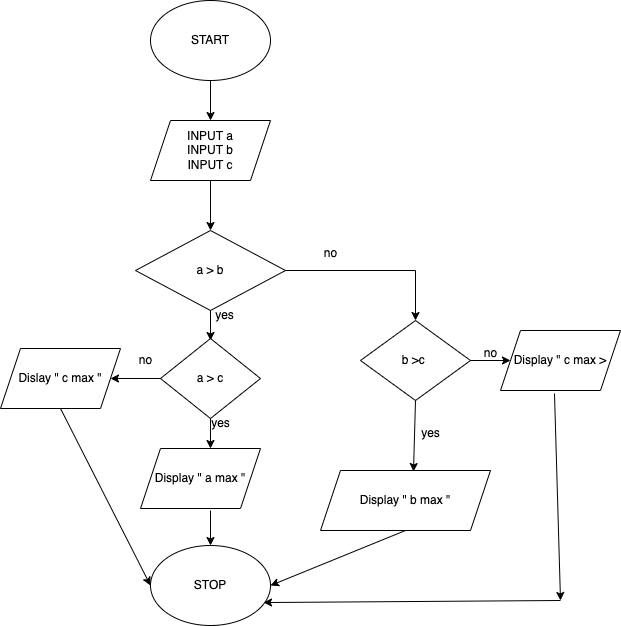

The diagram above was exported from draw.io. Its source (the exported page's mxGraphModel, read from the mxfile embedded in the PNG):
<mxGraphModel dx="1434" dy="771" grid="1" gridSize="10" guides="1" tooltips="1" connect="1" arrows="1" fold="1" page="1" pageScale="1" pageWidth="827" pageHeight="1169" math="0" shadow="0">
  <root>
    <mxCell id="0" />
    <mxCell id="1" parent="0" />
    <mxCell id="wRUBYQpKb_Fd2VnN-hmw-1" value="START" style="ellipse;whiteSpace=wrap;html=1;" vertex="1" parent="1">
      <mxGeometry x="340" y="40" width="120" height="80" as="geometry" />
    </mxCell>
    <mxCell id="wRUBYQpKb_Fd2VnN-hmw-2" value="INPUT a&lt;br&gt;INPUT b&lt;br&gt;INPUT c" style="shape=parallelogram;perimeter=parallelogramPerimeter;whiteSpace=wrap;html=1;fixedSize=1;" vertex="1" parent="1">
      <mxGeometry x="340" y="160" width="120" height="60" as="geometry" />
    </mxCell>
    <mxCell id="wRUBYQpKb_Fd2VnN-hmw-12" style="edgeStyle=orthogonalEdgeStyle;rounded=0;orthogonalLoop=1;jettySize=auto;html=1;" edge="1" parent="1" source="wRUBYQpKb_Fd2VnN-hmw-4" target="wRUBYQpKb_Fd2VnN-hmw-6">
      <mxGeometry relative="1" as="geometry" />
    </mxCell>
    <mxCell id="wRUBYQpKb_Fd2VnN-hmw-4" value="a &amp;gt; b" style="rhombus;whiteSpace=wrap;html=1;" vertex="1" parent="1">
      <mxGeometry x="325" y="270" width="150" height="80" as="geometry" />
    </mxCell>
    <mxCell id="wRUBYQpKb_Fd2VnN-hmw-5" value="Display &quot; a max &quot;" style="shape=parallelogram;perimeter=parallelogramPerimeter;whiteSpace=wrap;html=1;fixedSize=1;" vertex="1" parent="1">
      <mxGeometry x="330" y="488" width="120" height="60" as="geometry" />
    </mxCell>
    <mxCell id="wRUBYQpKb_Fd2VnN-hmw-6" value="b &amp;gt;c&amp;nbsp;" style="rhombus;whiteSpace=wrap;html=1;" vertex="1" parent="1">
      <mxGeometry x="550" y="360" width="110" height="80" as="geometry" />
    </mxCell>
    <mxCell id="wRUBYQpKb_Fd2VnN-hmw-7" value="Display &quot; b max &quot;" style="shape=parallelogram;perimeter=parallelogramPerimeter;whiteSpace=wrap;html=1;fixedSize=1;" vertex="1" parent="1">
      <mxGeometry x="510" y="510" width="170" height="60" as="geometry" />
    </mxCell>
    <mxCell id="wRUBYQpKb_Fd2VnN-hmw-8" value="Display &quot; c max &amp;gt;" style="shape=parallelogram;perimeter=parallelogramPerimeter;whiteSpace=wrap;html=1;fixedSize=1;" vertex="1" parent="1">
      <mxGeometry x="690" y="370" width="120" height="60" as="geometry" />
    </mxCell>
    <mxCell id="wRUBYQpKb_Fd2VnN-hmw-9" value="" style="endArrow=classic;html=1;rounded=0;exitX=0.5;exitY=1;exitDx=0;exitDy=0;entryX=0.5;entryY=0;entryDx=0;entryDy=0;" edge="1" parent="1" source="wRUBYQpKb_Fd2VnN-hmw-1" target="wRUBYQpKb_Fd2VnN-hmw-2">
      <mxGeometry width="50" height="50" relative="1" as="geometry">
        <mxPoint x="530" y="180" as="sourcePoint" />
        <mxPoint x="580" y="130" as="targetPoint" />
      </mxGeometry>
    </mxCell>
    <mxCell id="wRUBYQpKb_Fd2VnN-hmw-10" value="" style="endArrow=classic;html=1;rounded=0;exitX=0.5;exitY=1;exitDx=0;exitDy=0;entryX=0.5;entryY=0;entryDx=0;entryDy=0;" edge="1" parent="1" source="wRUBYQpKb_Fd2VnN-hmw-2">
      <mxGeometry width="50" height="50" relative="1" as="geometry">
        <mxPoint x="490" y="240" as="sourcePoint" />
        <mxPoint x="400" y="270" as="targetPoint" />
      </mxGeometry>
    </mxCell>
    <mxCell id="wRUBYQpKb_Fd2VnN-hmw-13" value="" style="endArrow=classic;html=1;rounded=0;exitX=0.5;exitY=1;exitDx=0;exitDy=0;" edge="1" parent="1" source="wRUBYQpKb_Fd2VnN-hmw-4">
      <mxGeometry width="50" height="50" relative="1" as="geometry">
        <mxPoint x="210" y="450" as="sourcePoint" />
        <mxPoint x="400" y="380" as="targetPoint" />
      </mxGeometry>
    </mxCell>
    <mxCell id="wRUBYQpKb_Fd2VnN-hmw-14" value="" style="endArrow=classic;html=1;rounded=0;entryX=0;entryY=0.5;entryDx=0;entryDy=0;" edge="1" parent="1" target="wRUBYQpKb_Fd2VnN-hmw-8">
      <mxGeometry width="50" height="50" relative="1" as="geometry">
        <mxPoint x="660" y="400" as="sourcePoint" />
        <mxPoint x="710" y="350" as="targetPoint" />
      </mxGeometry>
    </mxCell>
    <mxCell id="wRUBYQpKb_Fd2VnN-hmw-15" value="" style="endArrow=classic;html=1;rounded=0;exitX=0.5;exitY=1;exitDx=0;exitDy=0;entryX=0.547;entryY=0.017;entryDx=0;entryDy=0;entryPerimeter=0;" edge="1" parent="1" source="wRUBYQpKb_Fd2VnN-hmw-6" target="wRUBYQpKb_Fd2VnN-hmw-7">
      <mxGeometry width="50" height="50" relative="1" as="geometry">
        <mxPoint x="650" y="310" as="sourcePoint" />
        <mxPoint x="700" y="260" as="targetPoint" />
      </mxGeometry>
    </mxCell>
    <mxCell id="wRUBYQpKb_Fd2VnN-hmw-16" value="STOP" style="ellipse;whiteSpace=wrap;html=1;" vertex="1" parent="1">
      <mxGeometry x="340" y="585" width="120" height="80" as="geometry" />
    </mxCell>
    <mxCell id="wRUBYQpKb_Fd2VnN-hmw-17" value="" style="endArrow=classic;html=1;rounded=0;entryX=0.5;entryY=0;entryDx=0;entryDy=0;" edge="1" parent="1" target="wRUBYQpKb_Fd2VnN-hmw-16">
      <mxGeometry width="50" height="50" relative="1" as="geometry">
        <mxPoint x="400" y="550" as="sourcePoint" />
        <mxPoint x="280" y="560" as="targetPoint" />
      </mxGeometry>
    </mxCell>
    <mxCell id="wRUBYQpKb_Fd2VnN-hmw-19" value="" style="endArrow=classic;html=1;rounded=0;exitX=0.45;exitY=1.05;exitDx=0;exitDy=0;exitPerimeter=0;" edge="1" parent="1" source="wRUBYQpKb_Fd2VnN-hmw-8">
      <mxGeometry width="50" height="50" relative="1" as="geometry">
        <mxPoint x="740" y="540" as="sourcePoint" />
        <mxPoint x="750" y="640" as="targetPoint" />
      </mxGeometry>
    </mxCell>
    <mxCell id="wRUBYQpKb_Fd2VnN-hmw-20" value="" style="endArrow=classic;html=1;rounded=0;entryX=0.942;entryY=0.713;entryDx=0;entryDy=0;entryPerimeter=0;" edge="1" parent="1" target="wRUBYQpKb_Fd2VnN-hmw-16">
      <mxGeometry width="50" height="50" relative="1" as="geometry">
        <mxPoint x="750" y="640" as="sourcePoint" />
        <mxPoint x="420" y="770" as="targetPoint" />
      </mxGeometry>
    </mxCell>
    <mxCell id="wRUBYQpKb_Fd2VnN-hmw-21" value="" style="endArrow=classic;html=1;rounded=0;exitX=0.5;exitY=1;exitDx=0;exitDy=0;entryX=1;entryY=0.5;entryDx=0;entryDy=0;" edge="1" parent="1" source="wRUBYQpKb_Fd2VnN-hmw-7" target="wRUBYQpKb_Fd2VnN-hmw-16">
      <mxGeometry width="50" height="50" relative="1" as="geometry">
        <mxPoint x="610" y="800" as="sourcePoint" />
        <mxPoint x="595" y="640" as="targetPoint" />
      </mxGeometry>
    </mxCell>
    <mxCell id="wRUBYQpKb_Fd2VnN-hmw-24" value="no" style="text;html=1;align=center;verticalAlign=middle;resizable=0;points=[];autosize=1;strokeColor=none;fillColor=none;" vertex="1" parent="1">
      <mxGeometry x="500" y="278" width="40" height="30" as="geometry" />
    </mxCell>
    <mxCell id="wRUBYQpKb_Fd2VnN-hmw-25" value="yes" style="text;html=1;align=center;verticalAlign=middle;resizable=0;points=[];autosize=1;strokeColor=none;fillColor=none;" vertex="1" parent="1">
      <mxGeometry x="394" y="340" width="40" height="30" as="geometry" />
    </mxCell>
    <mxCell id="wRUBYQpKb_Fd2VnN-hmw-26" value="no" style="text;html=1;align=center;verticalAlign=middle;resizable=0;points=[];autosize=1;strokeColor=none;fillColor=none;" vertex="1" parent="1">
      <mxGeometry x="660" y="378" width="40" height="30" as="geometry" />
    </mxCell>
    <mxCell id="wRUBYQpKb_Fd2VnN-hmw-28" value="yes" style="text;html=1;align=center;verticalAlign=middle;resizable=0;points=[];autosize=1;strokeColor=none;fillColor=none;" vertex="1" parent="1">
      <mxGeometry x="600" y="458" width="40" height="30" as="geometry" />
    </mxCell>
    <mxCell id="wRUBYQpKb_Fd2VnN-hmw-29" value="a &amp;gt; c" style="rhombus;whiteSpace=wrap;html=1;" vertex="1" parent="1">
      <mxGeometry x="350" y="378" width="100" height="80" as="geometry" />
    </mxCell>
    <mxCell id="wRUBYQpKb_Fd2VnN-hmw-30" value="" style="endArrow=classic;html=1;rounded=0;exitX=0.5;exitY=1;exitDx=0;exitDy=0;entryX=0.583;entryY=0;entryDx=0;entryDy=0;entryPerimeter=0;" edge="1" parent="1" source="wRUBYQpKb_Fd2VnN-hmw-29" target="wRUBYQpKb_Fd2VnN-hmw-5">
      <mxGeometry width="50" height="50" relative="1" as="geometry">
        <mxPoint x="290" y="490" as="sourcePoint" />
        <mxPoint x="340" y="440" as="targetPoint" />
      </mxGeometry>
    </mxCell>
    <mxCell id="wRUBYQpKb_Fd2VnN-hmw-33" value="yes" style="text;html=1;align=center;verticalAlign=middle;resizable=0;points=[];autosize=1;strokeColor=none;fillColor=none;" vertex="1" parent="1">
      <mxGeometry x="390" y="448" width="40" height="30" as="geometry" />
    </mxCell>
    <mxCell id="wRUBYQpKb_Fd2VnN-hmw-34" value="" style="endArrow=classic;html=1;rounded=0;exitX=0;exitY=0.5;exitDx=0;exitDy=0;" edge="1" parent="1" source="wRUBYQpKb_Fd2VnN-hmw-29">
      <mxGeometry width="50" height="50" relative="1" as="geometry">
        <mxPoint x="240" y="430" as="sourcePoint" />
        <mxPoint x="300" y="418" as="targetPoint" />
      </mxGeometry>
    </mxCell>
    <mxCell id="wRUBYQpKb_Fd2VnN-hmw-35" value="no" style="text;html=1;align=center;verticalAlign=middle;resizable=0;points=[];autosize=1;strokeColor=none;fillColor=none;" vertex="1" parent="1">
      <mxGeometry x="315" y="385" width="40" height="30" as="geometry" />
    </mxCell>
    <mxCell id="wRUBYQpKb_Fd2VnN-hmw-36" value="Dislay &quot; c max &quot;" style="shape=parallelogram;perimeter=parallelogramPerimeter;whiteSpace=wrap;html=1;fixedSize=1;" vertex="1" parent="1">
      <mxGeometry x="190" y="388" width="120" height="60" as="geometry" />
    </mxCell>
    <mxCell id="wRUBYQpKb_Fd2VnN-hmw-38" value="" style="endArrow=classic;html=1;rounded=0;exitX=0.5;exitY=1;exitDx=0;exitDy=0;entryX=0;entryY=0.5;entryDx=0;entryDy=0;" edge="1" parent="1" source="wRUBYQpKb_Fd2VnN-hmw-36" target="wRUBYQpKb_Fd2VnN-hmw-16">
      <mxGeometry width="50" height="50" relative="1" as="geometry">
        <mxPoint x="180" y="530" as="sourcePoint" />
        <mxPoint x="230" y="480" as="targetPoint" />
      </mxGeometry>
    </mxCell>
  </root>
</mxGraphModel>